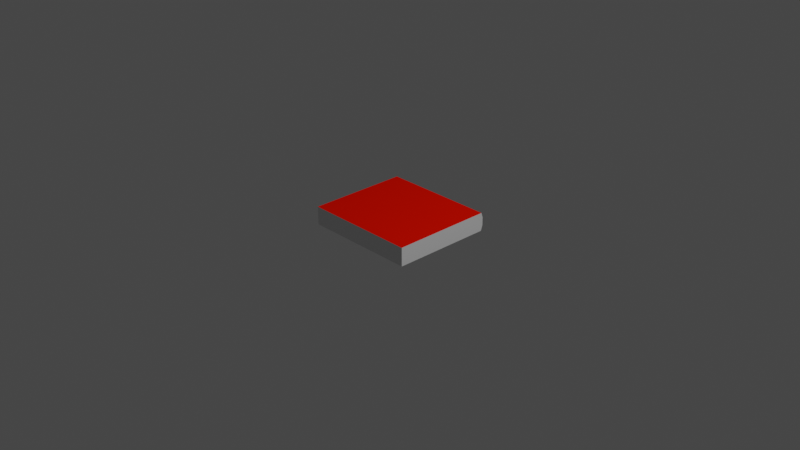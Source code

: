 # Source: book0.blend  (saved by Blender 3.3.6; exported with 4.5.12 LTS)
import bpy
from mathutils import Matrix  # noqa: F401  (used for matrix-valued properties, if any)

bpy.ops.wm.read_factory_settings(use_empty=True)
scene = bpy.context.scene
scene.name = 'Scene'

# ---- collections
col_collection = bpy.data.collections.new('Collection'); scene.collection.children.link(col_collection)

# ---- materials (node trees are filled in below, after node groups)
mat_base = bpy.data.materials.new('base')
mat_base.use_transparent_shadow = False
mat_red = bpy.data.materials.new('red')
mat_red.use_transparent_shadow = False
mat_red.diffuse_color = (0.8, 0.005581, 0.0, 1.0)

# ---- material node trees
mat_base.use_nodes = True; mat_base.node_tree.nodes.clear()
_N = mat_base.node_tree.nodes; _L = mat_base.node_tree.links
n0 = _N.new('ShaderNodeBsdfPrincipled'); n0.name = 'Principled BSDF'; n0.location = (10, 300)
n0.distribution = 'GGX'
n0.subsurface_method = 'RANDOM_WALK_SKIN'
n0.inputs[3].default_value = 1.45
n0.inputs[27].default_value = (0.0, 0.0, 0.0, 1.0)
n0.inputs[28].default_value = 1.0
n1 = _N.new('ShaderNodeOutputMaterial'); n1.name = 'Material Output'; n1.location = (300, 300)
_L.new(n0.outputs[0], n1.inputs[0])
n1.is_active_output = True

# ---- world
world_world = bpy.data.worlds.new('World'); scene.world = world_world
world_world.use_nodes = True; world_world.node_tree.nodes.clear()
_N = world_world.node_tree.nodes; _L = world_world.node_tree.links
n0 = _N.new('ShaderNodeOutputWorld'); n0.name = 'World Output'; n0.location = (300, 300)
n1 = _N.new('ShaderNodeBackground'); n1.name = 'Background'; n1.location = (10, 300)
n1.inputs[0].default_value = (0.05088, 0.05088, 0.05088, 1.0)
_L.new(n1.outputs[0], n0.inputs[0])
n0.is_active_output = True
world_world.color = (0.05088, 0.05088, 0.05088)
world_world.use_sun_shadow = False
world_world.sun_shadow_jitter_overblur = 0.0

# ---- cameras
cam_camera = bpy.data.cameras.new('Camera')
cam_camera.clip_end = 100.0
cam_camera.ortho_scale = 7.314

# ---- lights
light_light = bpy.data.lights.new('Light', 'POINT')
light_light.transmission_factor = 0.0
light_light.energy = 1000.0
light_light.shadow_soft_size = 0.1
light_light.shadow_maximum_resolution = 0.006
light_light.use_absolute_resolution = True

# ---- meshes
me_x = bpy.data.meshes.new('立方体')
me_x.from_pydata([(-1.0, -1.0, -1.0), (-1.0, -1.0, 1.0), (-1.0, 1.0, -1.0), (-1.0, 1.0, 1.0), (1.0, -1.0, -1.0), (1.0, -1.0, 1.0), (1.0, 1.0, -1.0), (1.0, 1.0, 1.0), (-1.0, -1.0, 0.4662), (-1.0, 1.033, 0.4991), (1.0, 1.033, 0.4662), (1.0, -1.0, 0.4662), (-1.0, 1.033, -0.3751), (1.0, 1.036, -0.4079), (1.0, -1.0, -0.4079), (-1.0, -1.0, -0.4079)], [], [(8, 1, 3, 9), (9, 3, 7, 10), (10, 7, 5, 11), (11, 5, 1, 8), (2, 6, 4, 0), (7, 3, 1, 5), (14, 11, 8, 15), (13, 10, 11, 14), (12, 9, 10, 13), (15, 8, 9, 12), (0, 15, 12, 2), (2, 12, 13, 6), (6, 13, 14, 4), (4, 14, 15, 0)])
me_x.polygons.foreach_set('material_index', [0, 1, 0, 0, 1, 1, 0, 0, 1, 0, 0, 1, 0, 0])
_uv = me_x.uv_layers.new(name='UV 贴图')
_uv.uv.foreach_set('vector', [0.5583, 0.0, 0.625, 0.0, 0.625, 0.25, 0.5583, 0.25, 0.5583, 0.25, 0.625, 0.25, 0.625, 0.5, 0.5583, 0.5, 0.5583, 0.5, 0.625, 0.5, 0.625, 0.75, 0.5583, 0.75, 0.5583, 0.75, 0.625, 0.75, 0.625, 1.0, 0.5583, 1.0, 0.125, 0.5, 0.375, 0.5, 0.375, 0.75, 0.125, 0.75, 0.625, 0.5, 0.875, 0.5, 0.875, 0.75, 0.625, 0.75, 0.449, 0.75, 0.5583, 0.75, 0.5583, 1.0, 0.449, 1.0, 0.449, 0.5, 0.5583, 0.5, 0.5583, 0.75, 0.449, 0.75, 0.449, 0.25, 0.5583, 0.25, 0.5583, 0.5, 0.449, 0.5, 0.449, 0.0, 0.5583, 0.0, 0.5583, 0.25, 0.449, 0.25, 0.375, 0.0, 0.449, 0.0, 0.449, 0.25, 0.375, 0.25, 0.375, 0.25, 0.449, 0.25, 0.449, 0.5, 0.375, 0.5, 0.375, 0.5, 0.449, 0.5, 0.449, 0.75, 0.375, 0.75, 0.375, 0.75, 0.449, 0.75, 0.449, 1.0, 0.375, 1.0])
me_x.materials.append(mat_base)
me_x.materials.append(mat_red)
me_x.update()

# ---- objects
ob_light = bpy.data.objects.new('Light', light_light)
ob_camera = bpy.data.objects.new('Camera', cam_camera)
ob_x = bpy.data.objects.new('立方体', me_x)

# ---- transforms, parenting, visibility, modifiers, constraints
ob_light.location = (4.008, 1.002, 6.457)
ob_light.rotation_euler = (0.6503, 0.05522, 1.866)
ob_light.lock_rotations_4d = False
ob_light.empty_display_type = 'ARROWS'
ob_light.color = (0.0, 0.0, 0.0, 0.0)
ob_light.lineart.crease_threshold = 0.0
ob_camera.location = (7.359, -6.926, 4.958)
ob_camera.rotation_euler = (1.109, 0.0, 0.8149)
ob_camera.lock_rotations_4d = False
ob_camera.empty_display_type = 'ARROWS'
ob_camera.color = (0.0, 0.0, 0.0, 0.0)
ob_camera.display_type = 'WIRE'
ob_camera.lineart.crease_threshold = 0.0
ob_x.location = (0.0, 0.0, 0.0)
ob_x.scale = (1.0, 1.0, 0.1)
ob_x.delta_scale = (0.62, 0.55, 1.0)

# ---- collection membership
col_collection.objects.link(ob_light)
col_collection.objects.link(ob_camera)
col_collection.objects.link(ob_x)

# ---- scene / render settings (as saved in the file)
scene.camera = ob_camera
scene.frame_start = 1; scene.frame_end = 250; scene.frame_set(1)
scene.render.engine = 'BLENDER_EEVEE_NEXT'
scene.cycles.sampling_pattern = 'TABULATED_SOBOL'
scene.cycles.use_light_tree = False
scene.view_settings.view_transform = 'Filmic'
bpy.context.view_layer.update()
